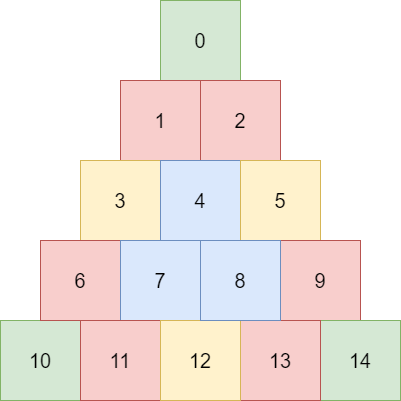

The diagram above was exported from draw.io. Its source (the exported page's mxGraphModel, read from the mxfile embedded in the PNG):
<mxGraphModel dx="722" dy="699" grid="1" gridSize="10" guides="1" tooltips="1" connect="1" arrows="1" fold="1" page="1" pageScale="1" pageWidth="827" pageHeight="1169" math="0" shadow="0">
  <root>
    <mxCell id="0" />
    <mxCell id="1" parent="0" />
    <mxCell id="gFoA4L4RPLOaTOVKsQIw-1" value="0" style="whiteSpace=wrap;html=1;aspect=fixed;fillColor=#d5e8d4;strokeColor=#82b366;fontSize=20;" vertex="1" parent="1">
      <mxGeometry x="360" y="200" width="80" height="80" as="geometry" />
    </mxCell>
    <mxCell id="gFoA4L4RPLOaTOVKsQIw-2" value="1" style="whiteSpace=wrap;html=1;aspect=fixed;fontSize=20;fillColor=#f8cecc;strokeColor=#b85450;" vertex="1" parent="1">
      <mxGeometry x="320" y="280" width="80" height="80" as="geometry" />
    </mxCell>
    <mxCell id="gFoA4L4RPLOaTOVKsQIw-3" value="2" style="whiteSpace=wrap;html=1;aspect=fixed;fontSize=20;fillColor=#f8cecc;strokeColor=#b85450;" vertex="1" parent="1">
      <mxGeometry x="400" y="280" width="80" height="80" as="geometry" />
    </mxCell>
    <mxCell id="gFoA4L4RPLOaTOVKsQIw-4" value="10" style="whiteSpace=wrap;html=1;aspect=fixed;fontSize=20;fillColor=#d5e8d4;strokeColor=#82b366;" vertex="1" parent="1">
      <mxGeometry x="200" y="520" width="80" height="80" as="geometry" />
    </mxCell>
    <mxCell id="gFoA4L4RPLOaTOVKsQIw-5" value="3" style="whiteSpace=wrap;html=1;aspect=fixed;fontSize=20;fillColor=#fff2cc;strokeColor=#d6b656;" vertex="1" parent="1">
      <mxGeometry x="280" y="360" width="80" height="80" as="geometry" />
    </mxCell>
    <mxCell id="gFoA4L4RPLOaTOVKsQIw-6" value="6" style="whiteSpace=wrap;html=1;aspect=fixed;fillColor=#f8cecc;strokeColor=#b85450;fontSize=20;" vertex="1" parent="1">
      <mxGeometry x="240" y="440" width="80" height="80" as="geometry" />
    </mxCell>
    <mxCell id="gFoA4L4RPLOaTOVKsQIw-7" value="4" style="whiteSpace=wrap;html=1;aspect=fixed;fontSize=20;fillColor=#dae8fc;strokeColor=#6c8ebf;" vertex="1" parent="1">
      <mxGeometry x="360" y="360" width="80" height="80" as="geometry" />
    </mxCell>
    <mxCell id="gFoA4L4RPLOaTOVKsQIw-8" value="7" style="whiteSpace=wrap;html=1;aspect=fixed;fontSize=20;fillColor=#dae8fc;strokeColor=#6c8ebf;" vertex="1" parent="1">
      <mxGeometry x="320" y="440" width="80" height="80" as="geometry" />
    </mxCell>
    <mxCell id="gFoA4L4RPLOaTOVKsQIw-9" value="11" style="whiteSpace=wrap;html=1;aspect=fixed;fontSize=20;fillColor=#f8cecc;strokeColor=#b85450;" vertex="1" parent="1">
      <mxGeometry x="280" y="520" width="80" height="80" as="geometry" />
    </mxCell>
    <mxCell id="gFoA4L4RPLOaTOVKsQIw-10" value="5" style="whiteSpace=wrap;html=1;aspect=fixed;fontSize=20;fillColor=#fff2cc;strokeColor=#d6b656;" vertex="1" parent="1">
      <mxGeometry x="440" y="360" width="80" height="80" as="geometry" />
    </mxCell>
    <mxCell id="gFoA4L4RPLOaTOVKsQIw-11" value="9" style="whiteSpace=wrap;html=1;aspect=fixed;fillColor=#f8cecc;strokeColor=#b85450;fontSize=20;" vertex="1" parent="1">
      <mxGeometry x="480" y="440" width="80" height="80" as="geometry" />
    </mxCell>
    <mxCell id="gFoA4L4RPLOaTOVKsQIw-12" value="14" style="whiteSpace=wrap;html=1;aspect=fixed;fontSize=20;fillColor=#d5e8d4;strokeColor=#82b366;" vertex="1" parent="1">
      <mxGeometry x="520" y="520" width="80" height="80" as="geometry" />
    </mxCell>
    <mxCell id="gFoA4L4RPLOaTOVKsQIw-13" value="13" style="whiteSpace=wrap;html=1;aspect=fixed;fontSize=20;fillColor=#f8cecc;strokeColor=#b85450;" vertex="1" parent="1">
      <mxGeometry x="440" y="520" width="80" height="80" as="geometry" />
    </mxCell>
    <mxCell id="gFoA4L4RPLOaTOVKsQIw-14" value="12" style="whiteSpace=wrap;html=1;aspect=fixed;fillColor=#fff2cc;strokeColor=#d6b656;fontSize=20;" vertex="1" parent="1">
      <mxGeometry x="360" y="520" width="80" height="80" as="geometry" />
    </mxCell>
    <mxCell id="gFoA4L4RPLOaTOVKsQIw-15" value="8" style="whiteSpace=wrap;html=1;aspect=fixed;fontSize=20;fillColor=#dae8fc;strokeColor=#6c8ebf;" vertex="1" parent="1">
      <mxGeometry x="400" y="440" width="80" height="80" as="geometry" />
    </mxCell>
  </root>
</mxGraphModel>